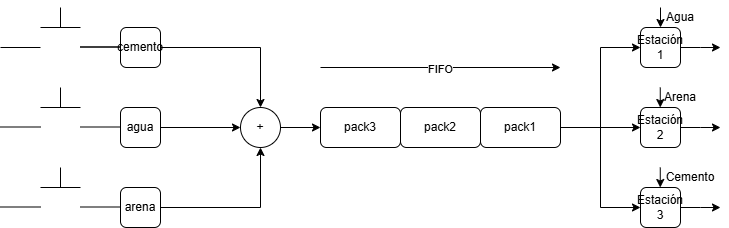

The diagram above was exported from draw.io. Its source (the exported page's mxGraphModel, read from the mxfile embedded in the PNG):
<mxGraphModel dx="773" dy="707" grid="0" gridSize="10" guides="1" tooltips="1" connect="1" arrows="1" fold="1" page="1" pageScale="1" pageWidth="827" pageHeight="1169" math="0" shadow="0">
  <root>
    <mxCell id="0" />
    <mxCell id="1" parent="0" />
    <mxCell id="aCf3iQAIoIM7tyQdUhAL-5" style="edgeStyle=orthogonalEdgeStyle;rounded=0;orthogonalLoop=1;jettySize=auto;html=1;exitX=1;exitY=0.5;exitDx=0;exitDy=0;entryX=0.5;entryY=0;entryDx=0;entryDy=0;" parent="1" source="aCf3iQAIoIM7tyQdUhAL-1" target="aCf3iQAIoIM7tyQdUhAL-4" edge="1">
      <mxGeometry relative="1" as="geometry" />
    </mxCell>
    <mxCell id="aCf3iQAIoIM7tyQdUhAL-1" value="cemento" style="rounded=1;whiteSpace=wrap;html=1;" parent="1" vertex="1">
      <mxGeometry x="120" y="240" width="40" height="40" as="geometry" />
    </mxCell>
    <mxCell id="aCf3iQAIoIM7tyQdUhAL-6" style="edgeStyle=orthogonalEdgeStyle;rounded=0;orthogonalLoop=1;jettySize=auto;html=1;exitX=1;exitY=0.5;exitDx=0;exitDy=0;" parent="1" source="aCf3iQAIoIM7tyQdUhAL-2" target="aCf3iQAIoIM7tyQdUhAL-4" edge="1">
      <mxGeometry relative="1" as="geometry" />
    </mxCell>
    <mxCell id="aCf3iQAIoIM7tyQdUhAL-2" value="agua" style="rounded=1;whiteSpace=wrap;html=1;" parent="1" vertex="1">
      <mxGeometry x="120" y="320" width="40" height="40" as="geometry" />
    </mxCell>
    <mxCell id="aCf3iQAIoIM7tyQdUhAL-7" style="edgeStyle=orthogonalEdgeStyle;rounded=0;orthogonalLoop=1;jettySize=auto;html=1;exitX=1;exitY=0.5;exitDx=0;exitDy=0;entryX=0.5;entryY=1;entryDx=0;entryDy=0;" parent="1" source="aCf3iQAIoIM7tyQdUhAL-3" target="aCf3iQAIoIM7tyQdUhAL-4" edge="1">
      <mxGeometry relative="1" as="geometry" />
    </mxCell>
    <mxCell id="aCf3iQAIoIM7tyQdUhAL-3" value="arena" style="rounded=1;whiteSpace=wrap;html=1;" parent="1" vertex="1">
      <mxGeometry x="120" y="400" width="40" height="40" as="geometry" />
    </mxCell>
    <mxCell id="aCf3iQAIoIM7tyQdUhAL-11" style="edgeStyle=orthogonalEdgeStyle;rounded=0;orthogonalLoop=1;jettySize=auto;html=1;exitX=1;exitY=0.5;exitDx=0;exitDy=0;entryX=0;entryY=0.5;entryDx=0;entryDy=0;" parent="1" source="aCf3iQAIoIM7tyQdUhAL-4" target="aCf3iQAIoIM7tyQdUhAL-8" edge="1">
      <mxGeometry relative="1" as="geometry" />
    </mxCell>
    <mxCell id="aCf3iQAIoIM7tyQdUhAL-4" value="+" style="ellipse;whiteSpace=wrap;html=1;aspect=fixed;" parent="1" vertex="1">
      <mxGeometry x="240" y="320" width="40" height="40" as="geometry" />
    </mxCell>
    <mxCell id="aCf3iQAIoIM7tyQdUhAL-8" value="pack3" style="rounded=1;whiteSpace=wrap;html=1;" parent="1" vertex="1">
      <mxGeometry x="320" y="320" width="80" height="40" as="geometry" />
    </mxCell>
    <mxCell id="aCf3iQAIoIM7tyQdUhAL-9" value="pack2" style="rounded=1;whiteSpace=wrap;html=1;" parent="1" vertex="1">
      <mxGeometry x="400" y="320" width="80" height="40" as="geometry" />
    </mxCell>
    <mxCell id="aCf3iQAIoIM7tyQdUhAL-16" style="edgeStyle=orthogonalEdgeStyle;rounded=0;orthogonalLoop=1;jettySize=auto;html=1;exitX=1;exitY=0.5;exitDx=0;exitDy=0;entryX=0;entryY=0.5;entryDx=0;entryDy=0;" parent="1" source="aCf3iQAIoIM7tyQdUhAL-10" target="aCf3iQAIoIM7tyQdUhAL-12" edge="1">
      <mxGeometry relative="1" as="geometry" />
    </mxCell>
    <mxCell id="aCf3iQAIoIM7tyQdUhAL-17" style="edgeStyle=orthogonalEdgeStyle;rounded=0;orthogonalLoop=1;jettySize=auto;html=1;exitX=1;exitY=0.5;exitDx=0;exitDy=0;entryX=0;entryY=0.5;entryDx=0;entryDy=0;" parent="1" source="aCf3iQAIoIM7tyQdUhAL-10" target="aCf3iQAIoIM7tyQdUhAL-13" edge="1">
      <mxGeometry relative="1" as="geometry" />
    </mxCell>
    <mxCell id="aCf3iQAIoIM7tyQdUhAL-18" style="edgeStyle=orthogonalEdgeStyle;rounded=0;orthogonalLoop=1;jettySize=auto;html=1;exitX=1;exitY=0.5;exitDx=0;exitDy=0;entryX=0;entryY=0.5;entryDx=0;entryDy=0;" parent="1" source="aCf3iQAIoIM7tyQdUhAL-10" target="aCf3iQAIoIM7tyQdUhAL-14" edge="1">
      <mxGeometry relative="1" as="geometry" />
    </mxCell>
    <mxCell id="aCf3iQAIoIM7tyQdUhAL-10" value="pack1" style="rounded=1;whiteSpace=wrap;html=1;" parent="1" vertex="1">
      <mxGeometry x="480" y="320" width="80" height="40" as="geometry" />
    </mxCell>
    <mxCell id="aCf3iQAIoIM7tyQdUhAL-19" style="edgeStyle=orthogonalEdgeStyle;rounded=0;orthogonalLoop=1;jettySize=auto;html=1;exitX=1;exitY=0.5;exitDx=0;exitDy=0;" parent="1" source="aCf3iQAIoIM7tyQdUhAL-12" edge="1">
      <mxGeometry relative="1" as="geometry">
        <mxPoint x="720" y="260" as="targetPoint" />
      </mxGeometry>
    </mxCell>
    <mxCell id="aCf3iQAIoIM7tyQdUhAL-12" value="Estación 1" style="rounded=1;whiteSpace=wrap;html=1;" parent="1" vertex="1">
      <mxGeometry x="640" y="240" width="40" height="40" as="geometry" />
    </mxCell>
    <mxCell id="aCf3iQAIoIM7tyQdUhAL-20" style="edgeStyle=orthogonalEdgeStyle;rounded=0;orthogonalLoop=1;jettySize=auto;html=1;exitX=1;exitY=0.5;exitDx=0;exitDy=0;" parent="1" source="aCf3iQAIoIM7tyQdUhAL-13" edge="1">
      <mxGeometry relative="1" as="geometry">
        <mxPoint x="720" y="340" as="targetPoint" />
      </mxGeometry>
    </mxCell>
    <mxCell id="aCf3iQAIoIM7tyQdUhAL-13" value="Estación 2" style="rounded=1;whiteSpace=wrap;html=1;" parent="1" vertex="1">
      <mxGeometry x="640" y="320" width="40" height="40" as="geometry" />
    </mxCell>
    <mxCell id="aCf3iQAIoIM7tyQdUhAL-21" style="edgeStyle=orthogonalEdgeStyle;rounded=0;orthogonalLoop=1;jettySize=auto;html=1;exitX=1;exitY=0.5;exitDx=0;exitDy=0;" parent="1" source="aCf3iQAIoIM7tyQdUhAL-14" edge="1">
      <mxGeometry relative="1" as="geometry">
        <mxPoint x="720" y="420" as="targetPoint" />
      </mxGeometry>
    </mxCell>
    <mxCell id="aCf3iQAIoIM7tyQdUhAL-14" value="Estación 3" style="rounded=1;whiteSpace=wrap;html=1;" parent="1" vertex="1">
      <mxGeometry x="640" y="400" width="40" height="40" as="geometry" />
    </mxCell>
    <mxCell id="aCf3iQAIoIM7tyQdUhAL-22" value="" style="endArrow=none;html=1;rounded=0;" parent="1" edge="1">
      <mxGeometry width="50" height="50" relative="1" as="geometry">
        <mxPoint y="260" as="sourcePoint" />
        <mxPoint x="40" y="260" as="targetPoint" />
      </mxGeometry>
    </mxCell>
    <mxCell id="aCf3iQAIoIM7tyQdUhAL-23" value="" style="endArrow=none;html=1;rounded=0;" parent="1" edge="1">
      <mxGeometry width="50" height="50" relative="1" as="geometry">
        <mxPoint x="80" y="259.5" as="sourcePoint" />
        <mxPoint x="120" y="259.5" as="targetPoint" />
      </mxGeometry>
    </mxCell>
    <mxCell id="aCf3iQAIoIM7tyQdUhAL-24" value="" style="endArrow=none;html=1;rounded=0;" parent="1" edge="1">
      <mxGeometry width="50" height="50" relative="1" as="geometry">
        <mxPoint x="40" y="240" as="sourcePoint" />
        <mxPoint x="80" y="240" as="targetPoint" />
      </mxGeometry>
    </mxCell>
    <mxCell id="aCf3iQAIoIM7tyQdUhAL-28" value="" style="endArrow=none;html=1;rounded=0;" parent="1" edge="1">
      <mxGeometry width="50" height="50" relative="1" as="geometry">
        <mxPoint y="339.5" as="sourcePoint" />
        <mxPoint x="40" y="339.5" as="targetPoint" />
      </mxGeometry>
    </mxCell>
    <mxCell id="aCf3iQAIoIM7tyQdUhAL-29" value="" style="endArrow=none;html=1;rounded=0;" parent="1" edge="1">
      <mxGeometry width="50" height="50" relative="1" as="geometry">
        <mxPoint y="419.5" as="sourcePoint" />
        <mxPoint x="40" y="419.5" as="targetPoint" />
      </mxGeometry>
    </mxCell>
    <mxCell id="aCf3iQAIoIM7tyQdUhAL-30" value="" style="endArrow=none;html=1;rounded=0;" parent="1" edge="1">
      <mxGeometry width="50" height="50" relative="1" as="geometry">
        <mxPoint x="40" y="320" as="sourcePoint" />
        <mxPoint x="80" y="320" as="targetPoint" />
      </mxGeometry>
    </mxCell>
    <mxCell id="aCf3iQAIoIM7tyQdUhAL-31" value="" style="endArrow=none;html=1;rounded=0;" parent="1" edge="1">
      <mxGeometry width="50" height="50" relative="1" as="geometry">
        <mxPoint x="40" y="400" as="sourcePoint" />
        <mxPoint x="80" y="400" as="targetPoint" />
      </mxGeometry>
    </mxCell>
    <mxCell id="aCf3iQAIoIM7tyQdUhAL-32" value="" style="endArrow=none;html=1;rounded=0;" parent="1" edge="1">
      <mxGeometry width="50" height="50" relative="1" as="geometry">
        <mxPoint x="80" y="259.5" as="sourcePoint" />
        <mxPoint x="120" y="259.5" as="targetPoint" />
      </mxGeometry>
    </mxCell>
    <mxCell id="aCf3iQAIoIM7tyQdUhAL-33" value="" style="endArrow=none;html=1;rounded=0;" parent="1" edge="1">
      <mxGeometry width="50" height="50" relative="1" as="geometry">
        <mxPoint x="80" y="339.5" as="sourcePoint" />
        <mxPoint x="120" y="339.5" as="targetPoint" />
      </mxGeometry>
    </mxCell>
    <mxCell id="aCf3iQAIoIM7tyQdUhAL-34" value="" style="endArrow=none;html=1;rounded=0;" parent="1" edge="1">
      <mxGeometry width="50" height="50" relative="1" as="geometry">
        <mxPoint x="80" y="419.5" as="sourcePoint" />
        <mxPoint x="120" y="419.5" as="targetPoint" />
      </mxGeometry>
    </mxCell>
    <mxCell id="aCf3iQAIoIM7tyQdUhAL-35" value="" style="endArrow=none;html=1;rounded=0;" parent="1" edge="1">
      <mxGeometry width="50" height="50" relative="1" as="geometry">
        <mxPoint x="60" y="220" as="sourcePoint" />
        <mxPoint x="60" y="240" as="targetPoint" />
      </mxGeometry>
    </mxCell>
    <mxCell id="aCf3iQAIoIM7tyQdUhAL-36" value="" style="endArrow=none;html=1;rounded=0;" parent="1" edge="1">
      <mxGeometry width="50" height="50" relative="1" as="geometry">
        <mxPoint x="60" y="300" as="sourcePoint" />
        <mxPoint x="60" y="320" as="targetPoint" />
      </mxGeometry>
    </mxCell>
    <mxCell id="aCf3iQAIoIM7tyQdUhAL-37" value="" style="endArrow=none;html=1;rounded=0;" parent="1" edge="1">
      <mxGeometry width="50" height="50" relative="1" as="geometry">
        <mxPoint x="60" y="380" as="sourcePoint" />
        <mxPoint x="60" y="400" as="targetPoint" />
      </mxGeometry>
    </mxCell>
    <mxCell id="aCf3iQAIoIM7tyQdUhAL-38" style="edgeStyle=orthogonalEdgeStyle;rounded=0;orthogonalLoop=1;jettySize=auto;html=1;exitX=1;exitY=0.5;exitDx=0;exitDy=0;" parent="1" edge="1">
      <mxGeometry relative="1" as="geometry">
        <mxPoint x="320" y="280" as="sourcePoint" />
        <mxPoint x="560" y="280" as="targetPoint" />
      </mxGeometry>
    </mxCell>
    <mxCell id="aCf3iQAIoIM7tyQdUhAL-39" value="FIFO" style="edgeLabel;html=1;align=center;verticalAlign=middle;resizable=0;points=[];" parent="aCf3iQAIoIM7tyQdUhAL-38" vertex="1" connectable="0">
      <mxGeometry x="-0.005" y="-1" relative="1" as="geometry">
        <mxPoint as="offset" />
      </mxGeometry>
    </mxCell>
    <mxCell id="aCf3iQAIoIM7tyQdUhAL-40" value="" style="endArrow=classic;html=1;rounded=0;entryX=0.5;entryY=0;entryDx=0;entryDy=0;" parent="1" target="aCf3iQAIoIM7tyQdUhAL-12" edge="1">
      <mxGeometry width="50" height="50" relative="1" as="geometry">
        <mxPoint x="660" y="220" as="sourcePoint" />
        <mxPoint x="470" y="360" as="targetPoint" />
      </mxGeometry>
    </mxCell>
    <mxCell id="aCf3iQAIoIM7tyQdUhAL-41" value="" style="endArrow=classic;html=1;rounded=0;entryX=0.5;entryY=0;entryDx=0;entryDy=0;" parent="1" edge="1">
      <mxGeometry width="50" height="50" relative="1" as="geometry">
        <mxPoint x="659.76" y="300" as="sourcePoint" />
        <mxPoint x="659.76" y="320" as="targetPoint" />
      </mxGeometry>
    </mxCell>
    <mxCell id="aCf3iQAIoIM7tyQdUhAL-42" value="" style="endArrow=classic;html=1;rounded=0;entryX=0.5;entryY=0;entryDx=0;entryDy=0;" parent="1" edge="1">
      <mxGeometry width="50" height="50" relative="1" as="geometry">
        <mxPoint x="659.76" y="380" as="sourcePoint" />
        <mxPoint x="659.76" y="400" as="targetPoint" />
      </mxGeometry>
    </mxCell>
    <mxCell id="aCf3iQAIoIM7tyQdUhAL-43" value="Agua" style="text;html=1;align=center;verticalAlign=middle;whiteSpace=wrap;rounded=0;" parent="1" vertex="1">
      <mxGeometry x="660" y="220" width="40" height="20" as="geometry" />
    </mxCell>
    <mxCell id="aCf3iQAIoIM7tyQdUhAL-44" value="Arena" style="text;html=1;align=center;verticalAlign=middle;whiteSpace=wrap;rounded=0;" parent="1" vertex="1">
      <mxGeometry x="660" y="300" width="40" height="20" as="geometry" />
    </mxCell>
    <mxCell id="aCf3iQAIoIM7tyQdUhAL-45" value="Cemento" style="text;html=1;align=center;verticalAlign=middle;whiteSpace=wrap;rounded=0;" parent="1" vertex="1">
      <mxGeometry x="660" y="380" width="60" height="20" as="geometry" />
    </mxCell>
  </root>
</mxGraphModel>